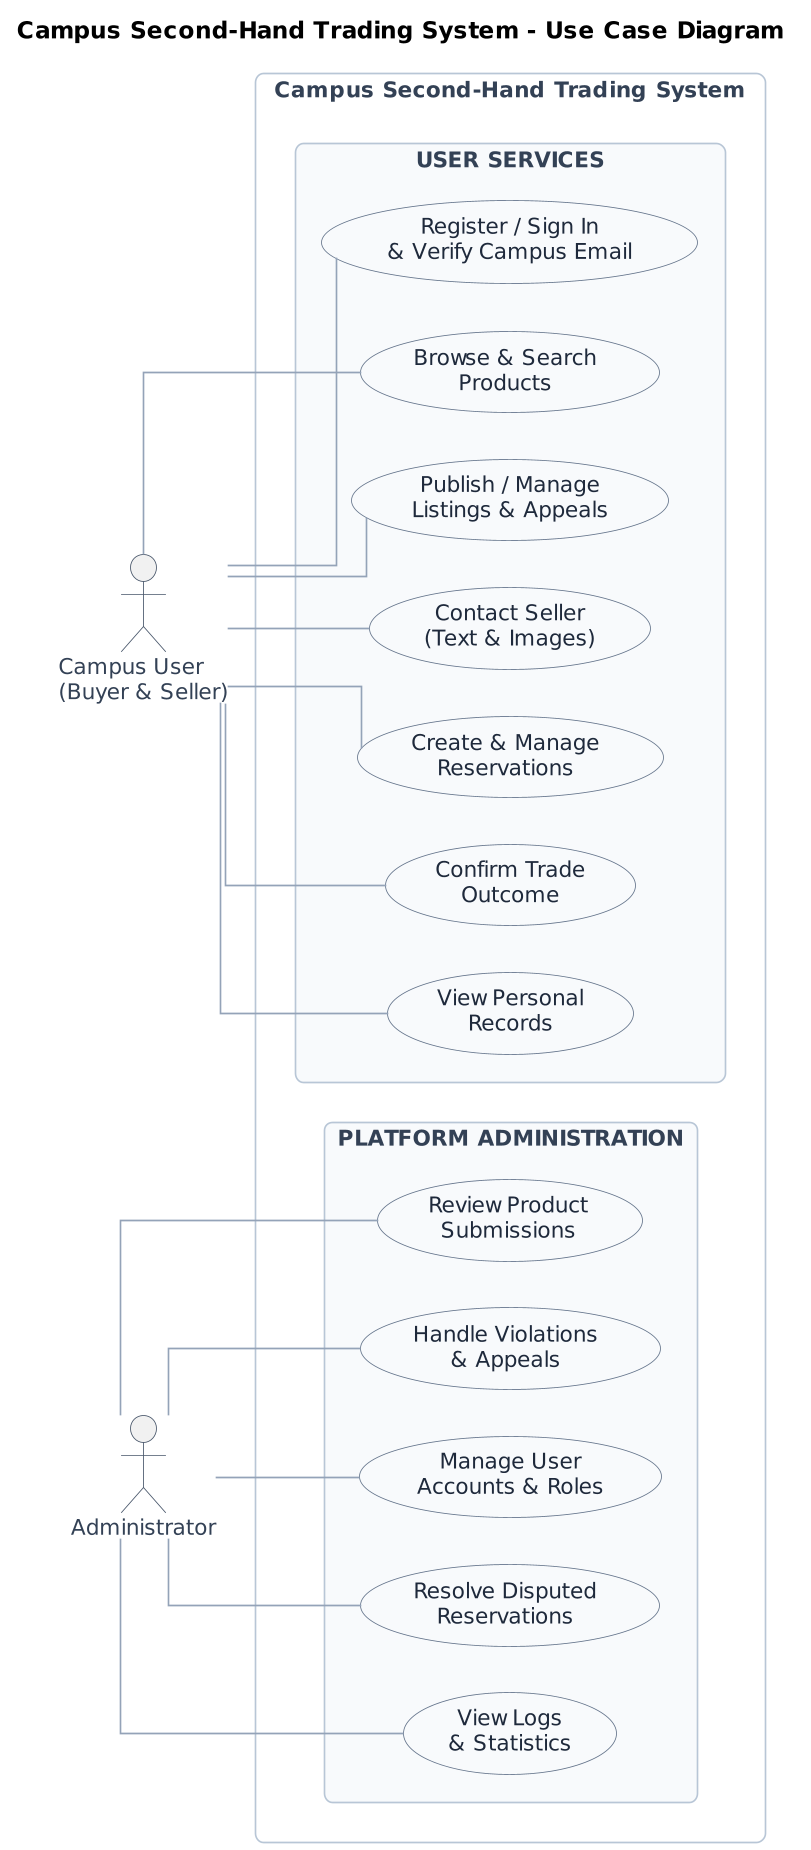

The diagram above was rendered by PlantUML. Its source (embedded in the PNG):
@startuml UML用例图
title Campus Second-Hand Trading System - Use Case Diagram
left to right direction

skinparam backgroundColor #FFFFFF
skinparam shadowing false
skinparam defaultFontName "DejaVu Sans"
skinparam defaultFontSize 13
skinparam dpi 160
skinparam linetype ortho
skinparam nodesep 28
skinparam ranksep 48
skinparam roundcorner 10
skinparam ArrowColor #94A3B8

skinparam actor {
    BorderColor #475569
    FontColor #334155
}

skinparam usecase {
    BackgroundColor #F8FAFC
    BorderColor #64748B
    FontColor #1E293B
}

skinparam rectangle {
    BackgroundColor #FFFFFF
    BorderColor #B8C6D6
    FontColor #334155
}

actor "Campus User\n(Buyer & Seller)" as CampusUser
actor "Administrator" as Admin

rectangle "Campus Second-Hand Trading System" as System {
    rectangle "USER SERVICES" as UserServices #F8FAFC {
        usecase "Register / Sign In\n& Verify Campus Email" as U1
        usecase "Browse & Search\nProducts" as U2
        usecase "Publish / Manage\nListings & Appeals" as U3
        usecase "Contact Seller\n(Text & Images)" as U4
        usecase "Create & Manage\nReservations" as U5
        usecase "Confirm Trade\nOutcome" as U6
        usecase "View Personal\nRecords" as U7
    }

    rectangle "PLATFORM ADMINISTRATION" as Administration #F8FAFC {
        usecase "Review Product\nSubmissions" as A1
        usecase "Handle Violations\n& Appeals" as A2
        usecase "Manage User\nAccounts & Roles" as A3
        usecase "Resolve Disputed\nReservations" as A4
        usecase "View Logs\n& Statistics" as A5
    }
}

' 关联：左下用户连左边用户用例，右下管理员连右边管理用例
CampusUser -- U1
CampusUser -- U2
CampusUser -- U3
CampusUser -- U4
CampusUser -- U5
CampusUser -- U6
CampusUser -- U7

Admin -- A1
Admin -- A2
Admin -- A3
Admin -- A4
Admin -- A5

@enduml